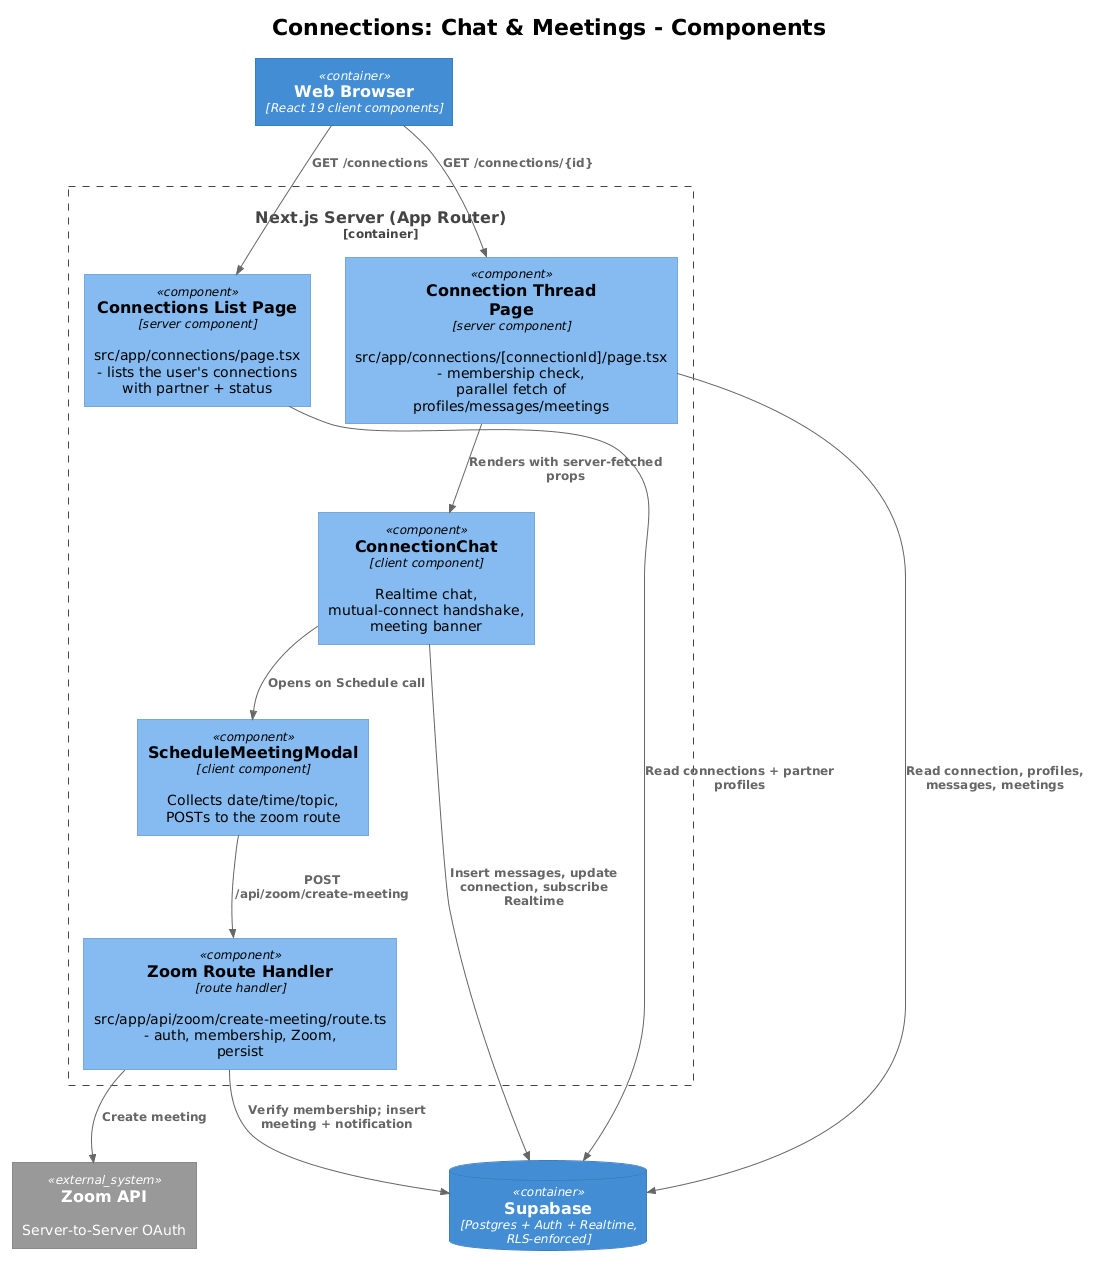

The diagram above was rendered by PlantUML. Its source (embedded in the PNG):
@startuml
!theme plain
!include <C4/C4_Component>
title Connections: Chat & Meetings - Components

Container(browser, "Web Browser", "React 19 client components")
ContainerDb(supabase, "Supabase", "Postgres + Auth + Realtime, RLS-enforced")
System_Ext(zoom, "Zoom API", "Server-to-Server OAuth")

Container_Boundary(app, "Next.js Server (App Router)") {
  Component(listPage, "Connections List Page", "server component", "src/app/connections/page.tsx - lists the user's connections with partner + status")
  Component(threadPage, "Connection Thread Page", "server component", "src/app/connections/[connectionId]/page.tsx - membership check, parallel fetch of profiles/messages/meetings")
  Component(chat, "ConnectionChat", "client component", "Realtime chat, mutual-connect handshake, meeting banner")
  Component(modal, "ScheduleMeetingModal", "client component", "Collects date/time/topic, POSTs to the zoom route")
  Component(zoomRoute, "Zoom Route Handler", "route handler", "src/app/api/zoom/create-meeting/route.ts - auth, membership, Zoom, persist")
}

Rel(browser, listPage, "GET /connections")
Rel(browser, threadPage, "GET /connections/{id}")
Rel(threadPage, chat, "Renders with server-fetched props")
Rel(chat, modal, "Opens on Schedule call")
Rel(listPage, supabase, "Read connections + partner profiles")
Rel(threadPage, supabase, "Read connection, profiles, messages, meetings")
Rel(chat, supabase, "Insert messages, update connection, subscribe Realtime")
Rel(modal, zoomRoute, "POST /api/zoom/create-meeting")
Rel(zoomRoute, supabase, "Verify membership; insert meeting + notification")
Rel(zoomRoute, zoom, "Create meeting")
@enduml